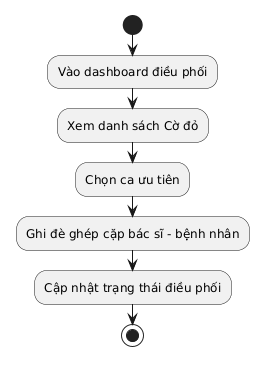

The diagram above was rendered by PlantUML. Its source (embedded in the PNG):
@startuml
skinparam defaultFontName "Times New Roman"
start
:Vào dashboard điều phối;
:Xem danh sách Cờ đỏ;
:Chọn ca ưu tiên;
:Ghi đè ghép cặp bác sĩ - bệnh nhân;
:Cập nhật trạng thái điều phối;
stop
@enduml